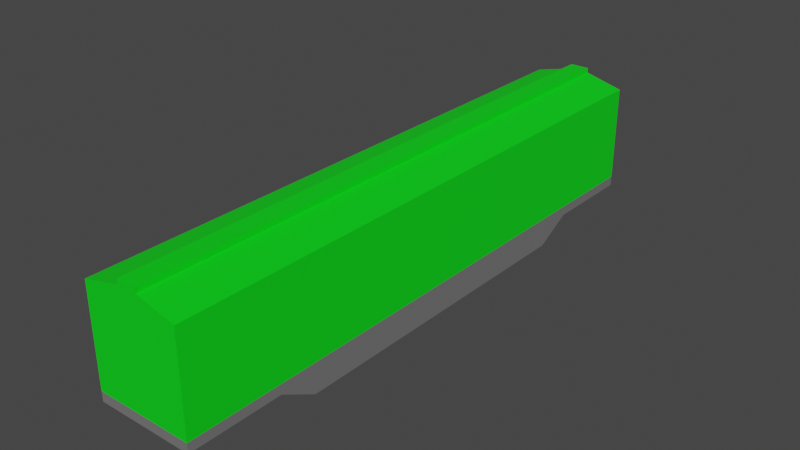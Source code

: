 # Source: Box_Car_Green.blend  (saved by Blender 2.93.21; exported with 4.5.12 LTS)
import bpy
from mathutils import Matrix  # noqa: F401  (used for matrix-valued properties, if any)

bpy.ops.wm.read_factory_settings(use_empty=True)
scene = bpy.context.scene
scene.name = 'Scene'

# ---- collections
col_collection = bpy.data.collections.new('Collection'); scene.collection.children.link(col_collection)

# ---- materials (node trees are filled in below, after node groups)
mat_box_material_green = bpy.data.materials.new('Box Material Green')
mat_box_material_green.use_transparent_shadow = False
mat_car_matierial = bpy.data.materials.new('Car matierial')
mat_car_matierial.use_transparent_shadow = False

# ---- material node trees
mat_box_material_green.use_nodes = True; mat_box_material_green.node_tree.nodes.clear()
_N = mat_box_material_green.node_tree.nodes; _L = mat_box_material_green.node_tree.links
n0 = _N.new('ShaderNodeBsdfPrincipled'); n0.name = 'Principled BSDF'; n0.location = (10, 300)
n0.distribution = 'GGX'
n0.subsurface_method = 'BURLEY'
n0.inputs[0].default_value = (0.0004888, 0.8, 0.009227, 1.0)
n0.inputs[3].default_value = 1.45
n0.inputs[27].default_value = (0.0, 0.0, 0.0, 1.0)
n0.inputs[28].default_value = 1.0
n1 = _N.new('ShaderNodeOutputMaterial'); n1.name = 'Material Output'; n1.location = (300, 300)
_L.new(n0.outputs[0], n1.inputs[0])
n1.is_active_output = True
mat_car_matierial.use_nodes = True; mat_car_matierial.node_tree.nodes.clear()
_N = mat_car_matierial.node_tree.nodes; _L = mat_car_matierial.node_tree.links
n0 = _N.new('ShaderNodeBsdfPrincipled'); n0.name = 'Principled BSDF'; n0.location = (10, 300)
n0.distribution = 'GGX'
n0.subsurface_method = 'BURLEY'
n0.inputs[0].default_value = (0.1779, 0.1779, 0.1779, 1.0)
n0.inputs[3].default_value = 1.45
n0.inputs[27].default_value = (0.0, 0.0, 0.0, 1.0)
n0.inputs[28].default_value = 1.0
n1 = _N.new('ShaderNodeOutputMaterial'); n1.name = 'Material Output'; n1.location = (300, 300)
_L.new(n0.outputs[0], n1.inputs[0])
n1.is_active_output = True

# ---- world
world_world = bpy.data.worlds.new('World'); scene.world = world_world
world_world.use_nodes = True; world_world.node_tree.nodes.clear()
_N = world_world.node_tree.nodes; _L = world_world.node_tree.links
n0 = _N.new('ShaderNodeOutputWorld'); n0.name = 'World Output'; n0.location = (300, 300)
n1 = _N.new('ShaderNodeBackground'); n1.name = 'Background'; n1.location = (10, 300)
n1.inputs[0].default_value = (0.05088, 0.05088, 0.05088, 1.0)
_L.new(n1.outputs[0], n0.inputs[0])
n0.is_active_output = True
world_world.color = (0.05088, 0.05088, 0.05088)
world_world.use_sun_shadow = False
world_world.sun_shadow_jitter_overblur = 0.0

# ---- meshes
me_cube_015 = bpy.data.meshes.new('Cube.015')
me_cube_015.from_pydata([(-1.0, -1.0, 6.0), (-0.2, 1.3, 6.0), (-1.0, -1.0, -6.0), (-0.2, 1.3, -6.0), (1.0, -1.0, 6.0), (0.2, 1.3, 6.0), (1.0, -1.0, -6.0), (0.2, 1.3, -6.0), (-1.0, 1.0, 6.0), (-1.0, 1.0, -6.0), (1.0, 1.0, -6.0), (1.0, 1.0, 6.0), (-0.2, 1.2, 6.0), (-0.2, 1.2, -6.0), (0.2, 1.2, -6.0), (0.2, 1.2, 6.0), (-1.0, -1.2, 6.0), (-1.0, -1.0, 6.0), (-1.0, -1.2, -6.0), (-1.0, -1.0, -6.0), (1.0, -1.2, 6.0), (1.0, -1.0, 6.0), (1.0, -1.2, -6.0), (1.0, -1.0, -6.0), (-1.0, -1.606, 9.208e-05), (-1.0, -1.0, 9.205e-05), (1.0, -1.606, 9.208e-05), (1.0, -1.0, 9.205e-05), (-1.0, -1.606, 3.0), (1.0, -1.0, 3.0), (-1.0, -1.0, 3.0), (1.0, -1.606, 3.0), (-1.0, -1.0, -2.99), (1.0, -1.606, -2.99), (-1.0, -1.606, -2.99), (1.0, -1.0, -2.99), (-1.0, -1.606, -1.495), (1.0, -1.0, -1.495), (-1.0, -1.0, -1.495), (1.0, -1.606, -1.495), (-1.0, -1.0, 1.5), (1.0, -1.606, 1.5), (-1.0, -1.606, 1.5), (1.0, -1.0, 1.5), (-1.0, -1.2, 4.1), (1.0, -1.0, 4.1), (-1.0, -1.0, 4.1), (1.0, -1.2, 4.1), (-1.0, -1.0, 3.35), (1.0, -1.606, 3.35), (-1.0, -1.606, 3.35), (1.0, -1.0, 3.35), (-1.0, -1.0, -4.086), (1.0, -1.2, -4.086), (-1.0, -1.2, -4.086), (1.0, -1.0, -4.086), (-1.0, -1.606, -3.338), (1.0, -1.0, -3.338), (-1.0, -1.0, -3.338), (1.0, -1.606, -3.338)], [], [(12, 1, 3, 13), (13, 3, 7, 14), (14, 7, 5, 15), (15, 5, 1, 12), (2, 6, 4, 0), (7, 3, 1, 5), (4, 11, 8, 0), (6, 10, 11, 4), (2, 9, 10, 6), (0, 8, 9, 2), (11, 15, 12, 8), (10, 14, 15, 11), (9, 13, 14, 10), (8, 12, 13, 9), (54, 52, 19, 18), (18, 19, 23, 22), (47, 45, 21, 20), (20, 21, 17, 16), (44, 47, 20, 16), (45, 46, 17, 21), (37, 38, 25, 27), (36, 39, 26, 24), (39, 37, 27, 26), (42, 40, 25, 24), (50, 48, 30, 28), (43, 40, 30, 29), (42, 41, 31, 28), (41, 43, 29, 31), (59, 57, 35, 33), (56, 59, 33, 34), (57, 58, 32, 35), (36, 38, 32, 34), (24, 25, 38, 36), (33, 35, 37, 39), (34, 33, 39, 36), (35, 32, 38, 37), (26, 27, 43, 41), (24, 26, 41, 42), (27, 25, 40, 43), (28, 30, 40, 42), (16, 17, 46, 44), (51, 48, 46, 45), (50, 49, 47, 44), (49, 51, 45, 47), (31, 29, 51, 49), (28, 31, 49, 50), (29, 30, 48, 51), (44, 46, 48, 50), (23, 19, 52, 55), (18, 22, 53, 54), (22, 23, 55, 53), (56, 58, 52, 54), (34, 32, 58, 56), (55, 52, 58, 57), (54, 53, 59, 56), (53, 55, 57, 59)])
me_cube_015.polygons.foreach_set('material_index', [0, 0, 0, 0, 0, 0, 0, 0, 0, 0, 0, 0, 0, 0, 1, 1, 1, 1, 1, 1, 1, 1, 1, 1, 1, 1, 1, 1, 1, 1, 1, 1, 1, 1, 1, 1, 1, 1, 1, 1, 1, 1, 1, 1, 1, 1, 1, 1, 1, 1, 1, 1, 1, 1, 1, 1])
_uv = me_cube_015.uv_layers.new(name='UVMap')
_uv.uv.foreach_set('vector', [0.5625, 0.0, 0.625, 0.0, 0.625, 0.25, 0.5625, 0.25, 0.5625, 0.25, 0.625, 0.25, 0.625, 0.5, 0.5625, 0.5, 0.5625, 0.5, 0.625, 0.5, 0.625, 0.75, 0.5625, 0.75, 0.5625, 0.75, 0.625, 0.75, 0.625, 1.0, 0.5625, 1.0, 0.125, 0.5, 0.375, 0.5, 0.375, 0.75, 0.125, 0.75, 0.625, 0.5, 0.875, 0.5, 0.875, 0.75, 0.625, 0.75, 0.375, 0.75, 0.5, 0.75, 0.5, 1.0, 0.375, 1.0, 0.375, 0.5, 0.5, 0.5, 0.5, 0.75, 0.375, 0.75, 0.375, 0.25, 0.5, 0.25, 0.5, 0.5, 0.375, 0.5, 0.375, 0.0, 0.5, 0.0, 0.5, 0.25, 0.375, 0.25, 0.5, 0.75, 0.5625, 0.75, 0.5625, 1.0, 0.5, 1.0, 0.5, 0.5, 0.5625, 0.5, 0.5625, 0.75, 0.5, 0.75, 0.5, 0.25, 0.5625, 0.25, 0.5625, 0.5, 0.5, 0.5, 0.5, 0.0, 0.5625, 0.0, 0.5625, 0.25, 0.5, 0.25, 0.375, 0.2185, 0.625, 0.2185, 0.625, 0.25, 0.375, 0.25, 0.375, 0.25, 0.625, 0.25, 0.625, 0.5, 0.375, 0.5, 0.375, 0.7188, 0.625, 0.7188, 0.625, 0.75, 0.375, 0.75, 0.375, 0.75, 0.625, 0.75, 0.625, 1.0, 0.375, 1.0, 0.125, 0.7188, 0.375, 0.7188, 0.375, 0.75, 0.125, 0.75, 0.625, 0.7188, 0.875, 0.7188, 0.875, 0.75, 0.625, 0.75, 0.625, 0.5939, 0.875, 0.5939, 0.875, 0.625, 0.625, 0.625, 0.125, 0.5939, 0.375, 0.5939, 0.375, 0.625, 0.125, 0.625, 0.375, 0.5939, 0.625, 0.5939, 0.625, 0.625, 0.375, 0.625, 0.375, 0.09375, 0.625, 0.09375, 0.625, 0.125, 0.375, 0.125, 0.375, 0.04687, 0.625, 0.04687, 0.625, 0.0625, 0.375, 0.0625, 0.625, 0.6563, 0.875, 0.6563, 0.875, 0.6875, 0.625, 0.6875, 0.125, 0.6563, 0.375, 0.6563, 0.375, 0.6875, 0.125, 0.6875, 0.375, 0.6563, 0.625, 0.6563, 0.625, 0.6875, 0.375, 0.6875, 0.375, 0.5471, 0.625, 0.5471, 0.625, 0.5627, 0.375, 0.5627, 0.125, 0.5471, 0.375, 0.5471, 0.375, 0.5627, 0.125, 0.5627, 0.625, 0.5471, 0.875, 0.5471, 0.875, 0.5627, 0.625, 0.5627, 0.375, 0.1561, 0.625, 0.1561, 0.625, 0.1873, 0.375, 0.1873, 0.375, 0.125, 0.625, 0.125, 0.625, 0.1561, 0.375, 0.1561, 0.375, 0.5627, 0.625, 0.5627, 0.625, 0.5939, 0.375, 0.5939, 0.125, 0.5627, 0.375, 0.5627, 0.375, 0.5939, 0.125, 0.5939, 0.625, 0.5627, 0.875, 0.5627, 0.875, 0.5939, 0.625, 0.5939, 0.375, 0.625, 0.625, 0.625, 0.625, 0.6563, 0.375, 0.6563, 0.125, 0.625, 0.375, 0.625, 0.375, 0.6563, 0.125, 0.6563, 0.625, 0.625, 0.875, 0.625, 0.875, 0.6563, 0.625, 0.6563, 0.375, 0.0625, 0.625, 0.0625, 0.625, 0.09375, 0.375, 0.09375, 0.375, 0.0, 0.625, 0.0, 0.625, 0.03125, 0.375, 0.03125, 0.625, 0.7031, 0.875, 0.7031, 0.875, 0.7188, 0.625, 0.7188, 0.125, 0.7031, 0.375, 0.7031, 0.375, 0.7188, 0.125, 0.7188, 0.375, 0.7031, 0.625, 0.7031, 0.625, 0.7188, 0.375, 0.7188, 0.375, 0.6875, 0.625, 0.6875, 0.625, 0.7031, 0.375, 0.7031, 0.125, 0.6875, 0.375, 0.6875, 0.375, 0.7031, 0.125, 0.7031, 0.625, 0.6875, 0.875, 0.6875, 0.875, 0.7031, 0.625, 0.7031, 0.375, 0.03125, 0.625, 0.03125, 0.625, 0.04687, 0.375, 0.04687, 0.625, 0.5, 0.875, 0.5, 0.875, 0.5315, 0.625, 0.5315, 0.125, 0.5, 0.375, 0.5, 0.375, 0.5315, 0.125, 0.5315, 0.375, 0.5, 0.625, 0.5, 0.625, 0.5315, 0.375, 0.5315, 0.375, 0.2029, 0.625, 0.2029, 0.625, 0.2185, 0.375, 0.2185, 0.375, 0.1873, 0.625, 0.1873, 0.625, 0.2029, 0.375, 0.2029, 0.625, 0.5315, 0.875, 0.5315, 0.875, 0.5471, 0.625, 0.5471, 0.125, 0.5315, 0.375, 0.5315, 0.375, 0.5471, 0.125, 0.5471, 0.375, 0.5315, 0.625, 0.5315, 0.625, 0.5471, 0.375, 0.5471])
me_cube_015.materials.append(mat_box_material_green)
me_cube_015.materials.append(mat_car_matierial)
me_cube_015.use_remesh_fix_poles = True
me_cube_015.use_remesh_preserve_attributes = False
me_cube_015.use_mirror_vertex_groups = False
me_cube_015.update()

# ---- objects
ob_box_car = bpy.data.objects.new('Box Car', me_cube_015)

# ---- transforms, parenting, visibility, modifiers, constraints
ob_box_car.location = (0.0, 0.0, 1.6)
ob_box_car.rotation_euler = (1.571, 0.0, 0.0)
ob_box_car.lineart.crease_threshold = 0.0

# ---- collection membership
col_collection.objects.link(ob_box_car)

# ---- scene / render settings (as saved in the file)
scene.frame_start = 1; scene.frame_end = 250; scene.frame_set(122)
scene.render.engine = 'BLENDER_EEVEE_NEXT'
scene.cycles.use_denoising = False
scene.cycles.samples = 128
scene.cycles.sampling_pattern = 'TABULATED_SOBOL'
scene.cycles.use_adaptive_sampling = False
scene.cycles.use_light_tree = False
scene.view_settings.view_transform = 'Filmic'
bpy.context.view_layer.update()

# ---- added for rendering (the .blend has no active camera and no usable light): camera, sun
cam_auto = bpy.data.cameras.new('AutoCamera')
cam_auto.lens = 50.0
cam_auto.sensor_width = 36.0
cam_auto.clip_end = 1000.0
ob_auto_camera = bpy.data.objects.new('AutoCamera', cam_auto)
scene.collection.objects.link(ob_auto_camera)
ob_auto_camera.location = (11.5726, -13.8871, 10.7049)
ob_auto_camera.rotation_euler = (1.09748, -7.21219e-08, 0.694738)
scene.camera = ob_auto_camera
light_auto_sun = bpy.data.lights.new('AutoSun', 'SUN')
light_auto_sun.energy = 3.0
light_auto_sun.angle = 0.0523599
ob_auto_sun = bpy.data.objects.new('AutoSun', light_auto_sun)
scene.collection.objects.link(ob_auto_sun)
ob_auto_sun.rotation_euler = (0.872665, 0.174533, 0.523599)
bpy.context.view_layer.update()
